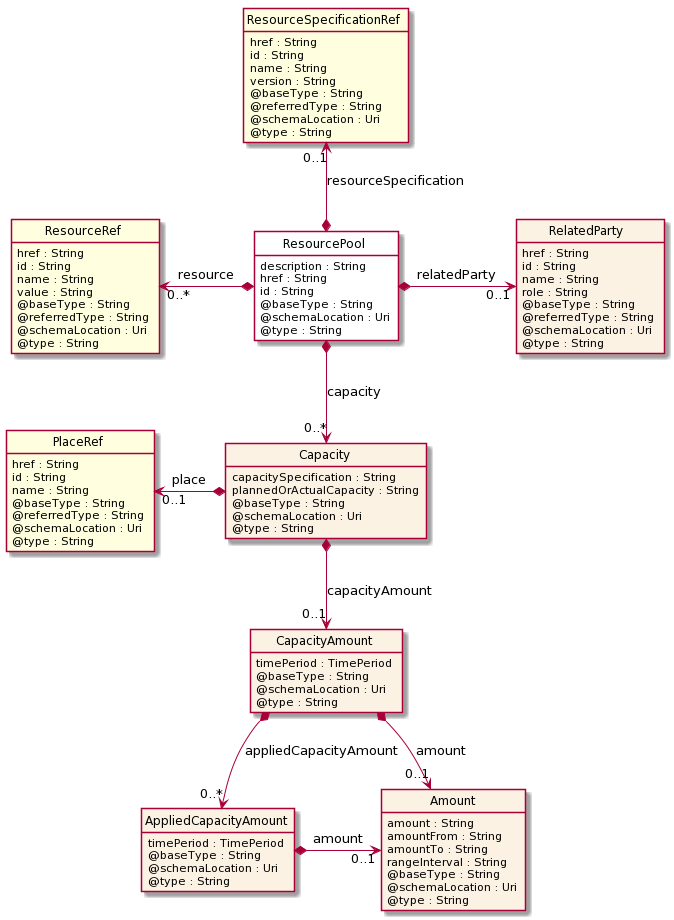

The diagram above was rendered by PlantUML. Its source (embedded in the PNG):
@startuml
hide circle
hide methods
hide stereotype
show <<Enumeration>> stereotype
skinparam class {
   BackgroundColor<<Enumeration>> #E6F5F7
   BackgroundColor<<Ref>> #FFFFE0
   BackgroundColor<<Pivot>> #FFFFFFF
   BackgroundColor #FCF2E3
}

class ResourcePool  <<Pivot>> {
    description : String
    href : String
    id : String
    @baseType : String
    @schemaLocation : Uri
    @type : String
}

class ResourceRef  <<Ref>> {
    href : String
    id : String
    name : String
    value : String
    @baseType : String
    @referredType : String
    @schemaLocation : Uri
    @type : String
}

class ResourceSpecificationRef  <<Ref>> {
    href : String
    id : String
    name : String
    version : String
    @baseType : String
    @referredType : String
    @schemaLocation : Uri
    @type : String
}

class RelatedParty  {
    href : String
    id : String
    name : String
    role : String
    @baseType : String
    @referredType : String
    @schemaLocation : Uri
    @type : String
}

class Capacity  {
    capacitySpecification : String
    plannedOrActualCapacity : String
    @baseType : String
    @schemaLocation : Uri
    @type : String
}

class PlaceRef  <<Ref>> {
    href : String
    id : String
    name : String
    @baseType : String
    @referredType : String
    @schemaLocation : Uri
    @type : String
}

class CapacityAmount  {
    timePeriod : TimePeriod
    @baseType : String
    @schemaLocation : Uri
    @type : String
}

class Amount  {
    amount : String
    amountFrom : String
    amountTo : String
    rangeInterval : String
    @baseType : String
    @schemaLocation : Uri
    @type : String
}

class AppliedCapacityAmount  {
    timePeriod : TimePeriod
    @baseType : String
    @schemaLocation : Uri
    @type : String
}

ResourcePool *-->  "0..*" Capacity : capacity

Capacity *-->  "0..1" CapacityAmount : capacityAmount

CapacityAmount *-->  "0..1" Amount : amount

CapacityAmount *-->  "0..*" AppliedCapacityAmount : appliedCapacityAmount

AppliedCapacityAmount *-right-> "0..1" Amount : amount

ResourceRef "0..*" <-left-* ResourcePool : resource

ResourcePool *-right-> "0..1" RelatedParty : relatedParty

ResourceSpecificationRef "0..1" <--* ResourcePool : resourceSpecification

PlaceRef "0..1" <-left-* Capacity : place

@enduml